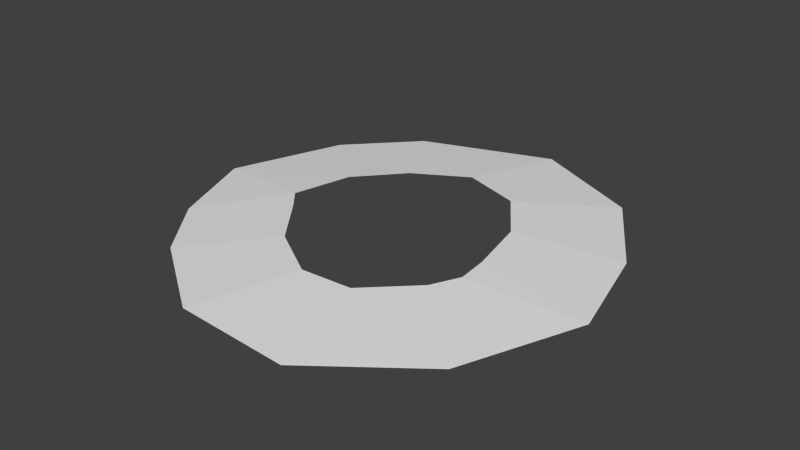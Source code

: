 # Source: UnderRockMesh2.blend  (saved by Blender 2.61.0; exported with 4.5.12 LTS)
import bpy
from mathutils import Matrix  # noqa: F401  (used for matrix-valued properties, if any)

bpy.ops.wm.read_factory_settings(use_empty=True)
scene = bpy.context.scene
scene.name = 'Scene'

# ---- collections
col_collection_1 = bpy.data.collections.new('Collection 1'); scene.collection.children.link(col_collection_1)

# ---- materials (node trees are filled in below, after node groups)
mat_material = bpy.data.materials.new('Material')
mat_material.alpha_threshold = 0.0
mat_material.use_transparent_shadow = False
mat_material.roughness = 0.5
mat_material.line_color = (0.0, 0.0, 0.0, 1.0)

# ---- material node trees

# ---- world
world_world = bpy.data.worlds.new('World'); scene.world = world_world
world_world.color = (0.05088, 0.05088, 0.05088)
world_world.use_sun_shadow = False
world_world.sun_shadow_jitter_overblur = 0.0
world_world.cycles.sampling_method = 'MANUAL'
world_world.cycles.sample_map_resolution = 256

# ---- meshes
me_plane = bpy.data.meshes.new('Plane')
me_plane.from_pydata([(-0.3021, 0.09315, 0.02527), (-0.3412, -0.06866, 0.02527), (-0.6178, -0.02538, 0.0), (-0.5076, 0.2808, 0.0), (-0.3396, 0.4584, 0.0), (-0.1944, 0.2151, 0.02527), (-0.05046, 0.2996, 0.02527), (0.01519, 0.5843, 0.0), (0.3209, 0.4392, 0.0), (0.1093, 0.2464, 0.02527), (0.2053, 0.1089, 0.02527), (0.4745, 0.1904, 0.0), (0.5457, -0.09373, 0.0), (0.2401, -0.05563, 0.02527), (0.211, -0.2165, 0.02527), (0.4208, -0.4126, 0.0), (0.1564, -0.6146, 0.0), (0.08953, -0.3339, 0.02527), (-0.04916, -0.3429, 0.02527), (-0.1599, -0.5965, 0.0), (-0.3941, -0.436, 0.0), (-0.1925, -0.2543, 0.02527), (-0.2952, -0.1214, 0.02527), (-0.5225, -0.2698, 0.0), (0.2476, -0.1401, 0.02527)], [], [(0, 3, 2, 1), (3, 0, 5, 4), (4, 5, 6, 7), (7, 6, 9, 8), (8, 9, 10, 11), (11, 10, 13, 12), (15, 14, 17, 16), (16, 17, 18, 19), (19, 18, 21, 20), (20, 21, 22, 23), (24, 15, 12), (13, 24, 12), (24, 14, 15), (1, 2, 23, 22)])
_uv = me_plane.uv_layers.new(name='UVMap')
_uv.uv.foreach_set('vector', [-0.03221, 3.096, 0.4659, 3.096, 0.4659, 3.494, -0.03222, 3.494, 0.4659, 3.096, -0.03221, 3.096, -0.0322, 2.697, 0.4659, 2.697, 0.4659, 2.697, -0.0322, 2.697, -0.03219, 2.299, 0.4659, 2.299, 0.4659, 2.299, -0.03219, 2.299, -0.03216, 1.9, 0.4659, 1.9, 0.4659, 1.9, -0.03216, 1.9, -0.03212, 1.502, 0.4659, 1.502, 0.4659, 1.502, -0.03212, 1.502, -0.03207, 1.103, 0.466, 1.103, 0.466, 0.7047, -0.03201, 0.7046, -0.03194, 0.3062, 0.466, 0.3062, 0.466, 0.3062, -0.03194, 0.3062, -0.03186, -0.09225, 0.4661, -0.0922, 0.4661, -0.0922, -0.03186, -0.09225, -0.03177, -0.4923, 0.4661, -0.4922, 0.4661, -0.4922, -0.03177, -0.4923, -0.03166, -0.8907, 0.4662, -0.8906, -0.03204, 0.9039, 0.466, 0.7047, 0.466, 1.103, -0.03207, 1.103, -0.03204, 0.9039, 0.466, 1.103, -0.03204, 0.9039, -0.03201, 0.7046, 0.466, 0.7047, 0.06365, 3.215, 0.5536, 3.214, 0.3958, 3.385, -0.2091, 3.35])
me_plane.materials.append(mat_material)
me_plane.use_remesh_preserve_volume = False
me_plane.use_remesh_preserve_attributes = False
me_plane.use_mirror_vertex_groups = False
me_plane.update()

# ---- objects
ob_plane = bpy.data.objects.new('Plane', me_plane)

# ---- transforms, parenting, visibility, modifiers, constraints
ob_plane.location = (-2.485, 0.3813, 0.0)
ob_plane.lineart.crease_threshold = 0.0

# ---- collection membership
col_collection_1.objects.link(ob_plane)

# ---- scene / render settings (as saved in the file)
scene.frame_start = 1; scene.frame_end = 250; scene.frame_set(1)
scene.render.engine = 'BLENDER_EEVEE_NEXT'
scene.render.image_settings.color_mode = 'RGB'
scene.render.image_settings.compression = 90
scene.render.resolution_percentage = 50
scene.render.dither_intensity = 0.0
scene.render.bake_margin = 2
scene.render.bake_bias = 0.0
scene.cycles.use_denoising = False
scene.cycles.samples = 10
scene.cycles.sampling_pattern = 'TABULATED_SOBOL'
scene.cycles.light_sampling_threshold = 0.0
scene.cycles.use_adaptive_sampling = False
scene.cycles.use_light_tree = False
scene.cycles.blur_glossy = 0.0
scene.cycles.volume_bounces = 1
scene.cycles.pixel_filter_type = 'GAUSSIAN'
scene.cycles.sample_clamp_indirect = 0.0
scene.view_settings.view_transform = 'Standard'
bpy.context.view_layer.update()

# ---- added for rendering (the .blend has no active camera and no usable light): camera, sun
cam_auto = bpy.data.cameras.new('AutoCamera')
cam_auto.lens = 50.0
cam_auto.sensor_width = 36.0
cam_auto.clip_end = 1000.0
ob_auto_camera = bpy.data.objects.new('AutoCamera', cam_auto)
scene.collection.objects.link(ob_auto_camera)
ob_auto_camera.location = (-0.975171, -1.48887, 1.24933)
ob_auto_camera.rotation_euler = (1.09748, -7.21219e-08, 0.694738)
scene.camera = ob_auto_camera
light_auto_sun = bpy.data.lights.new('AutoSun', 'SUN')
light_auto_sun.energy = 3.0
light_auto_sun.angle = 0.0523599
ob_auto_sun = bpy.data.objects.new('AutoSun', light_auto_sun)
scene.collection.objects.link(ob_auto_sun)
ob_auto_sun.rotation_euler = (0.872665, 0.174533, 0.523599)
bpy.context.view_layer.update()
